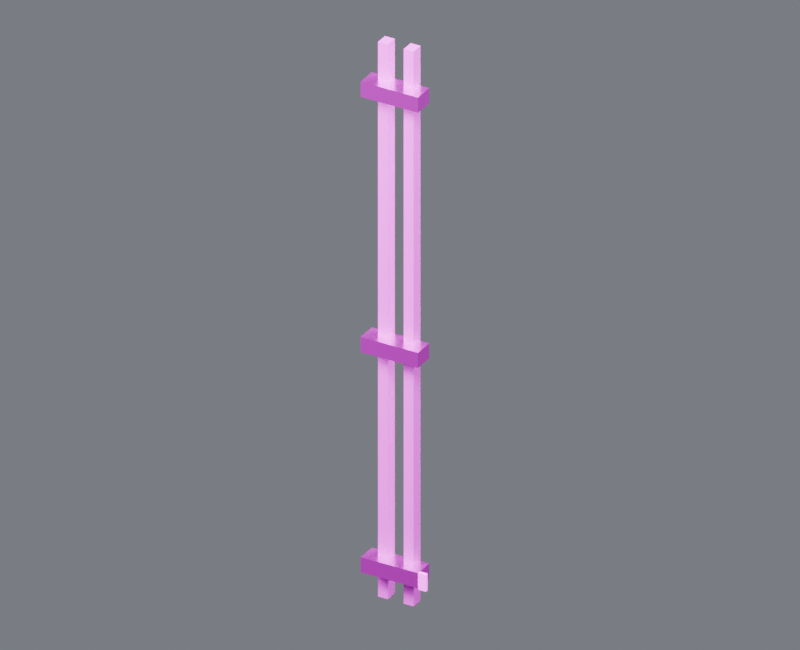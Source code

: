 # Source: pipe_riser_04.blend  (saved by Blender 4.5.87; exported with 4.5.12 LTS)
import bpy
from mathutils import Matrix  # noqa: F401  (used for matrix-valued properties, if any)

bpy.ops.wm.read_factory_settings(use_empty=True)
scene = bpy.context.scene
scene.name = 'Component_pipe_riser_04'

# ---- collections
col_01______pipe_riser_04 = bpy.data.collections.new('01_制作组件_pipe_riser_04'); scene.collection.children.link(col_01______pipe_riser_04)
col_04 = bpy.data.collections.new('墙面竖向管线_04_制作源'); col_01______pipe_riser_04.children.link(col_04)
col_02______pipe_riser_04 = bpy.data.collections.new('02_游戏输出_pipe_riser_04'); scene.collection.children.link(col_02______pipe_riser_04)
col_04_1 = bpy.data.collections.new('墙面竖向管线_04_输出包'); col_02______pipe_riser_04.children.link(col_04_1)
col_90_preview_component_pipe_riser_04 = bpy.data.collections.new('90_Preview_Component_pipe_riser_04'); scene.collection.children.link(col_90_preview_component_pipe_riser_04)

# ---- images (referenced by path relative to the original .blend; pixels are not part of the script)
import os
ASSET_DIR = os.environ.get("B2B_ASSET_DIR", "")  # directory of the original .blend (textures are referenced by path, not embedded)
HERE = os.path.dirname(os.path.abspath(__file__))  # packed textures are extracted next to this script under _unpacked/

def load_image(name, relpath, width, height, colorspace="sRGB"):
    """Load a texture the original file referenced (path relative to the .blend, or extracted next to this script)."""
    p = next((c for c in (os.path.join(HERE, relpath), os.path.join(ASSET_DIR, relpath)) if relpath and os.path.exists(c)), "")
    if p:
        img = bpy.data.images.load(p, check_existing=True)
        img.name = name
    else:  # same state as the original file: an image datablock whose file is absent (Cycles renders it pink)
        img = bpy.data.images.new(name, width, height)
        img.source = "FILE"
        img.filepath = "//" + (relpath or name)
    img.colorspace_settings.name = colorspace
    return img
img_10x10_512_png = load_image('设施低亮多巴胺色盘_10x10_512.png', '设施低亮多巴胺色盘_10x10_512.png', 1024, 1024, 'sRGB')

# ---- materials (node trees are filled in below, after node groups)
mat_02 = bpy.data.materials.new('02_细腻哑光_青绿大面')
mat_01 = bpy.data.materials.new('01_精工金属_紫色骨架')
mat_04_______ui = bpy.data.materials.new('04_柔和自发光_UI灯光')

# ---- material node trees
mat_02.use_nodes = True; mat_02.node_tree.nodes.clear()
_N = mat_02.node_tree.nodes; _L = mat_02.node_tree.links
n0 = _N.new('ShaderNodeUVMap'); n0.name = 'UV Map'; n0.location = (0, 0)
n0.uv_map = 'PaletteUV'
n1 = _N.new('ShaderNodeTexImage'); n1.name = 'Image Texture'; n1.location = (0, 0)
n1.image = img_10x10_512_png
n1.interpolation = 'Closest'
n2 = _N.new('ShaderNodeBsdfPrincipled'); n2.name = 'Principled BSDF'; n2.location = (0, 0)
n2.inputs[1].default_value = 0.02
n2.inputs[2].default_value = 0.7
n3 = _N.new('ShaderNodeOutputMaterial'); n3.name = 'Material Output'; n3.location = (0, 0)
_L.new(n0.outputs[0], n1.inputs[0])
_L.new(n1.outputs[0], n2.inputs[0])
_L.new(n2.outputs[0], n3.inputs[0])
n3.is_active_output = True
mat_01.use_nodes = True; mat_01.node_tree.nodes.clear()
_N = mat_01.node_tree.nodes; _L = mat_01.node_tree.links
n0 = _N.new('ShaderNodeUVMap'); n0.name = 'UV 贴图'; n0.location = (0, 0)
n0.uv_map = 'PaletteUV'
n1 = _N.new('ShaderNodeTexImage'); n1.name = '图像纹理'; n1.location = (0, 0)
n1.image = img_10x10_512_png
n1.interpolation = 'Closest'
n2 = _N.new('ShaderNodeBsdfPrincipled'); n2.name = '原理化 BSDF'; n2.location = (0, 0)
n2.inputs[1].default_value = 0.86
n2.inputs[2].default_value = 0.27
n3 = _N.new('ShaderNodeOutputMaterial'); n3.name = '材质输出'; n3.location = (0, 0)
_L.new(n0.outputs[0], n1.inputs[0])
_L.new(n1.outputs[0], n2.inputs[0])
_L.new(n2.outputs[0], n3.inputs[0])
n3.is_active_output = True
mat_04_______ui.use_nodes = True; mat_04_______ui.node_tree.nodes.clear()
_N = mat_04_______ui.node_tree.nodes; _L = mat_04_______ui.node_tree.links
n0 = _N.new('ShaderNodeUVMap'); n0.name = 'UV 贴图'; n0.location = (0, 0)
n0.uv_map = 'PaletteUV'
n1 = _N.new('ShaderNodeTexImage'); n1.name = '图像纹理'; n1.location = (0, 0)
n1.image = img_10x10_512_png
n1.interpolation = 'Closest'
n2 = _N.new('ShaderNodeBsdfPrincipled'); n2.name = '原理化 BSDF'; n2.location = (0, 0)
n2.inputs[2].default_value = 0.36
n2.inputs[28].default_value = 1.5
n3 = _N.new('ShaderNodeOutputMaterial'); n3.name = '材质输出'; n3.location = (0, 0)
_L.new(n0.outputs[0], n1.inputs[0])
_L.new(n1.outputs[0], n2.inputs[0])
_L.new(n2.outputs[0], n3.inputs[0])
_L.new(n1.outputs[0], n2.inputs[27])
n3.is_active_output = True

# ---- world
world_component_studio = bpy.data.worlds.new('Component_Studio'); scene.world = world_component_studio
world_component_studio.use_nodes = True; world_component_studio.node_tree.nodes.clear()
_N = world_component_studio.node_tree.nodes; _L = world_component_studio.node_tree.links
n0 = _N.new('ShaderNodeBackground'); n0.name = 'Background'; n0.location = (-200, 100)
n0.inputs[0].default_value = (0.3, 0.32, 0.36, 1.0)
n0.inputs[1].default_value = 0.45
n1 = _N.new('ShaderNodeOutputWorld'); n1.name = 'World Output'; n1.location = (200, 100)
_L.new(n0.outputs[0], n1.inputs[0])
n1.is_active_output = True

# ---- cameras
cam_camera_component_pipe_riser_04 = bpy.data.cameras.new('Camera_Component_pipe_riser_04')
cam_camera_component_pipe_riser_04.type = 'ORTHO'
cam_camera_component_pipe_riser_04.ortho_scale = 4.599

# ---- lights
light_key_component_pipe_riser_04 = bpy.data.lights.new('Key_Component_pipe_riser_04', 'AREA')
light_key_component_pipe_riser_04.energy = 2301.0
light_key_component_pipe_riser_04.size = 3.679
light_fill_component_pipe_riser_04 = bpy.data.lights.new('Fill_Component_pipe_riser_04', 'AREA')
light_fill_component_pipe_riser_04.energy = 1354.0
light_fill_component_pipe_riser_04.size = 3.679
light_rim_component_pipe_riser_04 = bpy.data.lights.new('Rim_Component_pipe_riser_04', 'AREA')
light_rim_component_pipe_riser_04.energy = 1760.0
light_rim_component_pipe_riser_04.size = 3.679

# ---- meshes
me_04______00_mesh = bpy.data.meshes.new('墙面竖向管线_04_制作_部件00_Mesh')
me_04______00_mesh.from_pydata([(-0.145, 0.0, 0.0), (-0.145, 0.0, 3.65), (-0.145, 0.08, 0.0), (-0.145, 0.08, 3.65), (-0.08, 0.0, 0.0), (-0.08, 0.0, 3.65), (-0.08, 0.08, 0.0), (-0.08, 0.08, 3.65)], [], [(0, 1, 3, 2), (2, 3, 7, 6), (6, 7, 5, 4), (4, 5, 1, 0), (2, 6, 4, 0), (7, 3, 1, 5)])
_uv = me_04______00_mesh.uv_layers.new(name='PaletteUV')
_uv.uv.foreach_set('vector', [0.926, 0.326, 0.974, 0.326, 0.974, 0.374, 0.926, 0.374, 0.926, 0.326, 0.974, 0.326, 0.974, 0.374, 0.926, 0.374, 0.926, 0.326, 0.974, 0.326, 0.974, 0.374, 0.926, 0.374, 0.926, 0.326, 0.974, 0.326, 0.974, 0.374, 0.926, 0.374, 0.926, 0.326, 0.974, 0.326, 0.974, 0.374, 0.926, 0.374, 0.926, 0.326, 0.974, 0.326, 0.974, 0.374, 0.926, 0.374])
me_04______00_mesh.materials.append(mat_02)
me_04______00_mesh.update()
me_04______01_mesh = bpy.data.meshes.new('墙面竖向管线_04_制作_部件01_Mesh')
me_04______01_mesh.from_pydata([(0.025, 0.0, 0.0), (0.025, 0.0, 3.65), (0.025, 0.08, 0.0), (0.025, 0.08, 3.65), (0.09, 0.0, 0.0), (0.09, 0.0, 3.65), (0.09, 0.08, 0.0), (0.09, 0.08, 3.65)], [], [(0, 1, 3, 2), (2, 3, 7, 6), (6, 7, 5, 4), (4, 5, 1, 0), (2, 6, 4, 0), (7, 3, 1, 5)])
_uv = me_04______01_mesh.uv_layers.new(name='PaletteUV')
_uv.uv.foreach_set('vector', [0.926, 0.326, 0.974, 0.326, 0.974, 0.374, 0.926, 0.374, 0.926, 0.326, 0.974, 0.326, 0.974, 0.374, 0.926, 0.374, 0.926, 0.326, 0.974, 0.326, 0.974, 0.374, 0.926, 0.374, 0.926, 0.326, 0.974, 0.326, 0.974, 0.374, 0.926, 0.374, 0.926, 0.326, 0.974, 0.326, 0.974, 0.374, 0.926, 0.374, 0.926, 0.326, 0.974, 0.326, 0.974, 0.374, 0.926, 0.374])
me_04______01_mesh.materials.append(mat_02)
me_04______01_mesh.update()
me_04______02_mesh = bpy.data.meshes.new('墙面竖向管线_04_制作_部件02_Mesh')
me_04______02_mesh.from_pydata([(-0.2175, -0.075, 0.175), (-0.2175, -0.075, 0.275), (-0.2175, 0.055, 0.175), (-0.2175, 0.055, 0.275), (0.1625, -0.075, 0.175), (0.1625, -0.075, 0.275), (0.1625, 0.055, 0.175), (0.1625, 0.055, 0.275)], [], [(0, 1, 3, 2), (2, 3, 7, 6), (6, 7, 5, 4), (4, 5, 1, 0), (2, 6, 4, 0), (7, 3, 1, 5)])
_uv = me_04______02_mesh.uv_layers.new(name='PaletteUV')
_uv.uv.foreach_set('vector', [0.926, 0.126, 0.974, 0.126, 0.974, 0.174, 0.926, 0.174, 0.926, 0.126, 0.974, 0.126, 0.974, 0.174, 0.926, 0.174, 0.926, 0.126, 0.974, 0.126, 0.974, 0.174, 0.926, 0.174, 0.926, 0.126, 0.974, 0.126, 0.974, 0.174, 0.926, 0.174, 0.926, 0.126, 0.974, 0.126, 0.974, 0.174, 0.926, 0.174, 0.926, 0.126, 0.974, 0.126, 0.974, 0.174, 0.926, 0.174])
me_04______02_mesh.materials.append(mat_01)
me_04______02_mesh.update()
me_04______03_mesh = bpy.data.meshes.new('墙面竖向管线_04_制作_部件03_Mesh')
me_04______03_mesh.from_pydata([(-0.2175, -0.075, 1.625), (-0.2175, -0.075, 1.725), (-0.2175, 0.055, 1.625), (-0.2175, 0.055, 1.725), (0.1625, -0.075, 1.625), (0.1625, -0.075, 1.725), (0.1625, 0.055, 1.625), (0.1625, 0.055, 1.725)], [], [(0, 1, 3, 2), (2, 3, 7, 6), (6, 7, 5, 4), (4, 5, 1, 0), (2, 6, 4, 0), (7, 3, 1, 5)])
_uv = me_04______03_mesh.uv_layers.new(name='PaletteUV')
_uv.uv.foreach_set('vector', [0.926, 0.126, 0.974, 0.126, 0.974, 0.174, 0.926, 0.174, 0.926, 0.126, 0.974, 0.126, 0.974, 0.174, 0.926, 0.174, 0.926, 0.126, 0.974, 0.126, 0.974, 0.174, 0.926, 0.174, 0.926, 0.126, 0.974, 0.126, 0.974, 0.174, 0.926, 0.174, 0.926, 0.126, 0.974, 0.126, 0.974, 0.174, 0.926, 0.174, 0.926, 0.126, 0.974, 0.126, 0.974, 0.174, 0.926, 0.174])
me_04______03_mesh.materials.append(mat_01)
me_04______03_mesh.update()
me_04______04_mesh = bpy.data.meshes.new('墙面竖向管线_04_制作_部件04_Mesh')
me_04______04_mesh.from_pydata([(-0.2175, -0.075, 3.305), (-0.2175, -0.075, 3.405), (-0.2175, 0.055, 3.305), (-0.2175, 0.055, 3.405), (0.1625, -0.075, 3.305), (0.1625, -0.075, 3.405), (0.1625, 0.055, 3.305), (0.1625, 0.055, 3.405)], [], [(0, 1, 3, 2), (2, 3, 7, 6), (6, 7, 5, 4), (4, 5, 1, 0), (2, 6, 4, 0), (7, 3, 1, 5)])
_uv = me_04______04_mesh.uv_layers.new(name='PaletteUV')
_uv.uv.foreach_set('vector', [0.926, 0.126, 0.974, 0.126, 0.974, 0.174, 0.926, 0.174, 0.926, 0.126, 0.974, 0.126, 0.974, 0.174, 0.926, 0.174, 0.926, 0.126, 0.974, 0.126, 0.974, 0.174, 0.926, 0.174, 0.926, 0.126, 0.974, 0.126, 0.974, 0.174, 0.926, 0.174, 0.926, 0.126, 0.974, 0.126, 0.974, 0.174, 0.926, 0.174, 0.926, 0.126, 0.974, 0.126, 0.974, 0.174, 0.926, 0.174])
me_04______04_mesh.materials.append(mat_01)
me_04______04_mesh.update()
me_04________mesh = bpy.data.meshes.new('墙面竖向管线_04_制作_自发光_Mesh')
me_04________mesh.from_pydata([(0.1675, -0.08, 0.17), (0.1675, -0.08, 0.28), (0.1675, -0.06, 0.17), (0.1675, -0.06, 0.28), (0.2175, -0.08, 0.17), (0.2175, -0.08, 0.28), (0.2175, -0.06, 0.17), (0.2175, -0.06, 0.28)], [], [(0, 1, 3, 2), (2, 3, 7, 6), (6, 7, 5, 4), (4, 5, 1, 0), (2, 6, 4, 0), (7, 3, 1, 5)])
_uv = me_04________mesh.uv_layers.new(name='PaletteUV')
_uv.uv.foreach_set('vector', [0.726, 0.626, 0.774, 0.626, 0.774, 0.674, 0.726, 0.674, 0.726, 0.626, 0.774, 0.626, 0.774, 0.674, 0.726, 0.674, 0.726, 0.626, 0.774, 0.626, 0.774, 0.674, 0.726, 0.674, 0.726, 0.626, 0.774, 0.626, 0.774, 0.674, 0.726, 0.674, 0.726, 0.626, 0.774, 0.626, 0.774, 0.674, 0.726, 0.674, 0.726, 0.626, 0.774, 0.626, 0.774, 0.674, 0.726, 0.674])
me_04________mesh.materials.append(mat_04_______ui)
me_04________mesh.update()
me_04______00_mesh_1 = bpy.data.meshes.new('墙面竖向管线_04_输出_部件00_Mesh')
me_04______00_mesh_1.from_pydata([(-0.145, 0.0, 0.0), (-0.145, 0.0, 3.65), (-0.145, 0.08, 0.0), (-0.145, 0.08, 3.65), (-0.08, 0.0, 0.0), (-0.08, 0.0, 3.65), (-0.08, 0.08, 0.0), (-0.08, 0.08, 3.65)], [], [(0, 1, 3, 2), (2, 3, 7, 6), (6, 7, 5, 4), (4, 5, 1, 0), (2, 6, 4, 0), (7, 3, 1, 5)])
_uv = me_04______00_mesh_1.uv_layers.new(name='PaletteUV')
_uv.uv.foreach_set('vector', [0.926, 0.326, 0.974, 0.326, 0.974, 0.374, 0.926, 0.374, 0.926, 0.326, 0.974, 0.326, 0.974, 0.374, 0.926, 0.374, 0.926, 0.326, 0.974, 0.326, 0.974, 0.374, 0.926, 0.374, 0.926, 0.326, 0.974, 0.326, 0.974, 0.374, 0.926, 0.374, 0.926, 0.326, 0.974, 0.326, 0.974, 0.374, 0.926, 0.374, 0.926, 0.326, 0.974, 0.326, 0.974, 0.374, 0.926, 0.374])
me_04______00_mesh_1.materials.append(mat_02)
me_04______00_mesh_1.update()
me_04______01_mesh_1 = bpy.data.meshes.new('墙面竖向管线_04_输出_部件01_Mesh')
me_04______01_mesh_1.from_pydata([(0.025, 0.0, 0.0), (0.025, 0.0, 3.65), (0.025, 0.08, 0.0), (0.025, 0.08, 3.65), (0.09, 0.0, 0.0), (0.09, 0.0, 3.65), (0.09, 0.08, 0.0), (0.09, 0.08, 3.65)], [], [(0, 1, 3, 2), (2, 3, 7, 6), (6, 7, 5, 4), (4, 5, 1, 0), (2, 6, 4, 0), (7, 3, 1, 5)])
_uv = me_04______01_mesh_1.uv_layers.new(name='PaletteUV')
_uv.uv.foreach_set('vector', [0.926, 0.326, 0.974, 0.326, 0.974, 0.374, 0.926, 0.374, 0.926, 0.326, 0.974, 0.326, 0.974, 0.374, 0.926, 0.374, 0.926, 0.326, 0.974, 0.326, 0.974, 0.374, 0.926, 0.374, 0.926, 0.326, 0.974, 0.326, 0.974, 0.374, 0.926, 0.374, 0.926, 0.326, 0.974, 0.326, 0.974, 0.374, 0.926, 0.374, 0.926, 0.326, 0.974, 0.326, 0.974, 0.374, 0.926, 0.374])
me_04______01_mesh_1.materials.append(mat_02)
me_04______01_mesh_1.update()
me_04______02_mesh_1 = bpy.data.meshes.new('墙面竖向管线_04_输出_部件02_Mesh')
me_04______02_mesh_1.from_pydata([(-0.2175, -0.075, 0.175), (-0.2175, -0.075, 0.275), (-0.2175, 0.055, 0.175), (-0.2175, 0.055, 0.275), (0.1625, -0.075, 0.175), (0.1625, -0.075, 0.275), (0.1625, 0.055, 0.175), (0.1625, 0.055, 0.275)], [], [(0, 1, 3, 2), (2, 3, 7, 6), (6, 7, 5, 4), (4, 5, 1, 0), (2, 6, 4, 0), (7, 3, 1, 5)])
_uv = me_04______02_mesh_1.uv_layers.new(name='PaletteUV')
_uv.uv.foreach_set('vector', [0.926, 0.126, 0.974, 0.126, 0.974, 0.174, 0.926, 0.174, 0.926, 0.126, 0.974, 0.126, 0.974, 0.174, 0.926, 0.174, 0.926, 0.126, 0.974, 0.126, 0.974, 0.174, 0.926, 0.174, 0.926, 0.126, 0.974, 0.126, 0.974, 0.174, 0.926, 0.174, 0.926, 0.126, 0.974, 0.126, 0.974, 0.174, 0.926, 0.174, 0.926, 0.126, 0.974, 0.126, 0.974, 0.174, 0.926, 0.174])
me_04______02_mesh_1.materials.append(mat_01)
me_04______02_mesh_1.update()
me_04______03_mesh_1 = bpy.data.meshes.new('墙面竖向管线_04_输出_部件03_Mesh')
me_04______03_mesh_1.from_pydata([(-0.2175, -0.075, 1.625), (-0.2175, -0.075, 1.725), (-0.2175, 0.055, 1.625), (-0.2175, 0.055, 1.725), (0.1625, -0.075, 1.625), (0.1625, -0.075, 1.725), (0.1625, 0.055, 1.625), (0.1625, 0.055, 1.725)], [], [(0, 1, 3, 2), (2, 3, 7, 6), (6, 7, 5, 4), (4, 5, 1, 0), (2, 6, 4, 0), (7, 3, 1, 5)])
_uv = me_04______03_mesh_1.uv_layers.new(name='PaletteUV')
_uv.uv.foreach_set('vector', [0.926, 0.126, 0.974, 0.126, 0.974, 0.174, 0.926, 0.174, 0.926, 0.126, 0.974, 0.126, 0.974, 0.174, 0.926, 0.174, 0.926, 0.126, 0.974, 0.126, 0.974, 0.174, 0.926, 0.174, 0.926, 0.126, 0.974, 0.126, 0.974, 0.174, 0.926, 0.174, 0.926, 0.126, 0.974, 0.126, 0.974, 0.174, 0.926, 0.174, 0.926, 0.126, 0.974, 0.126, 0.974, 0.174, 0.926, 0.174])
me_04______03_mesh_1.materials.append(mat_01)
me_04______03_mesh_1.update()
me_04______04_mesh_1 = bpy.data.meshes.new('墙面竖向管线_04_输出_部件04_Mesh')
me_04______04_mesh_1.from_pydata([(-0.2175, -0.075, 3.305), (-0.2175, -0.075, 3.405), (-0.2175, 0.055, 3.305), (-0.2175, 0.055, 3.405), (0.1625, -0.075, 3.305), (0.1625, -0.075, 3.405), (0.1625, 0.055, 3.305), (0.1625, 0.055, 3.405)], [], [(0, 1, 3, 2), (2, 3, 7, 6), (6, 7, 5, 4), (4, 5, 1, 0), (2, 6, 4, 0), (7, 3, 1, 5)])
_uv = me_04______04_mesh_1.uv_layers.new(name='PaletteUV')
_uv.uv.foreach_set('vector', [0.926, 0.126, 0.974, 0.126, 0.974, 0.174, 0.926, 0.174, 0.926, 0.126, 0.974, 0.126, 0.974, 0.174, 0.926, 0.174, 0.926, 0.126, 0.974, 0.126, 0.974, 0.174, 0.926, 0.174, 0.926, 0.126, 0.974, 0.126, 0.974, 0.174, 0.926, 0.174, 0.926, 0.126, 0.974, 0.126, 0.974, 0.174, 0.926, 0.174, 0.926, 0.126, 0.974, 0.126, 0.974, 0.174, 0.926, 0.174])
me_04______04_mesh_1.materials.append(mat_01)
me_04______04_mesh_1.update()
me_04________mesh_1 = bpy.data.meshes.new('墙面竖向管线_04_输出_自发光_Mesh')
me_04________mesh_1.from_pydata([(0.1675, -0.08, 0.17), (0.1675, -0.08, 0.28), (0.1675, -0.06, 0.17), (0.1675, -0.06, 0.28), (0.2175, -0.08, 0.17), (0.2175, -0.08, 0.28), (0.2175, -0.06, 0.17), (0.2175, -0.06, 0.28)], [], [(0, 1, 3, 2), (2, 3, 7, 6), (6, 7, 5, 4), (4, 5, 1, 0), (2, 6, 4, 0), (7, 3, 1, 5)])
_uv = me_04________mesh_1.uv_layers.new(name='PaletteUV')
_uv.uv.foreach_set('vector', [0.726, 0.626, 0.774, 0.626, 0.774, 0.674, 0.726, 0.674, 0.726, 0.626, 0.774, 0.626, 0.774, 0.674, 0.726, 0.674, 0.726, 0.626, 0.774, 0.626, 0.774, 0.674, 0.726, 0.674, 0.726, 0.626, 0.774, 0.626, 0.774, 0.674, 0.726, 0.674, 0.726, 0.626, 0.774, 0.626, 0.774, 0.674, 0.726, 0.674, 0.726, 0.626, 0.774, 0.626, 0.774, 0.674, 0.726, 0.674])
me_04________mesh_1.materials.append(mat_04_______ui)
me_04________mesh_1.update()

# ---- objects
ob_root_pipe_riser_04 = bpy.data.objects.new('ROOT_pipe_riser_04_制作源', None)
ob_04______00 = bpy.data.objects.new('墙面竖向管线_04_制作_部件00', me_04______00_mesh)
ob_04______01 = bpy.data.objects.new('墙面竖向管线_04_制作_部件01', me_04______01_mesh)
ob_04______02 = bpy.data.objects.new('墙面竖向管线_04_制作_部件02', me_04______02_mesh)
ob_04______03 = bpy.data.objects.new('墙面竖向管线_04_制作_部件03', me_04______03_mesh)
ob_04______04 = bpy.data.objects.new('墙面竖向管线_04_制作_部件04', me_04______04_mesh)
ob_04 = bpy.data.objects.new('墙面竖向管线_04_制作_自发光', me_04________mesh)
ob_root_pipe_riser_04_1 = bpy.data.objects.new('ROOT_pipe_riser_04_组件', None)
ob_04______00_1 = bpy.data.objects.new('墙面竖向管线_04_输出_部件00', me_04______00_mesh_1)
ob_04______01_1 = bpy.data.objects.new('墙面竖向管线_04_输出_部件01', me_04______01_mesh_1)
ob_04______02_1 = bpy.data.objects.new('墙面竖向管线_04_输出_部件02', me_04______02_mesh_1)
ob_04______03_1 = bpy.data.objects.new('墙面竖向管线_04_输出_部件03', me_04______03_mesh_1)
ob_04______04_1 = bpy.data.objects.new('墙面竖向管线_04_输出_部件04', me_04______04_mesh_1)
ob_04_1 = bpy.data.objects.new('墙面竖向管线_04_输出_自发光', me_04________mesh_1)
ob_camera_component_pipe_riser_04 = bpy.data.objects.new('Camera_Component_pipe_riser_04', cam_camera_component_pipe_riser_04)
ob_key_component_pipe_riser_04 = bpy.data.objects.new('Key_Component_pipe_riser_04', light_key_component_pipe_riser_04)
ob_fill_component_pipe_riser_04 = bpy.data.objects.new('Fill_Component_pipe_riser_04', light_fill_component_pipe_riser_04)
ob_rim_component_pipe_riser_04 = bpy.data.objects.new('Rim_Component_pipe_riser_04', light_rim_component_pipe_riser_04)

# ---- transforms, parenting, visibility, modifiers, constraints
ob_root_pipe_riser_04.location = (0.0, 0.0, 0.0)
ob_04______00.parent = ob_root_pipe_riser_04
ob_04______00.location = (0.0, 0.0, 0.0)
ob_04______01.parent = ob_root_pipe_riser_04
ob_04______01.location = (0.0, 0.0, 0.0)
ob_04______02.parent = ob_root_pipe_riser_04
ob_04______02.location = (0.0, 0.0, 0.0)
ob_04______03.parent = ob_root_pipe_riser_04
ob_04______03.location = (0.0, 0.0, 0.0)
ob_04______04.parent = ob_root_pipe_riser_04
ob_04______04.location = (0.0, 0.0, 0.0)
ob_04.parent = ob_root_pipe_riser_04
ob_04.location = (0.0, 0.0, 0.0)
ob_root_pipe_riser_04_1.location = (0.0, 0.0, 0.0)
ob_04______00_1.parent = ob_root_pipe_riser_04_1
ob_04______00_1.location = (0.0, 0.0, 0.0)
ob_04______01_1.parent = ob_root_pipe_riser_04_1
ob_04______01_1.location = (0.0, 0.0, 0.0)
ob_04______02_1.parent = ob_root_pipe_riser_04_1
ob_04______02_1.location = (0.0, 0.0, 0.0)
ob_04______03_1.parent = ob_root_pipe_riser_04_1
ob_04______03_1.location = (0.0, 0.0, 0.0)
ob_04______04_1.parent = ob_root_pipe_riser_04_1
ob_04______04_1.location = (0.0, 0.0, 0.0)
ob_04_1.parent = ob_root_pipe_riser_04_1
ob_04_1.location = (0.0, 0.0, 0.0)
ob_camera_component_pipe_riser_04.location = (3.188, -5.579, 5.411)
ob_camera_component_pipe_riser_04.rotation_euler = (1.062, 2.71e-08, 0.5191)
ob_key_component_pipe_riser_04.location = (2.943, -5.887, 10.66)
ob_key_component_pipe_riser_04.rotation_euler = (0.6405, -7.665e-08, 0.4636)
ob_fill_component_pipe_riser_04.location = (-5.887, -2.943, 4.768)
ob_fill_component_pipe_riser_04.rotation_euler = (1.15, 2.055e-08, -1.107)
ob_rim_component_pipe_riser_04.location = (2.943, 5.887, 7.712)
ob_rim_component_pipe_riser_04.rotation_euler = (0.8411, -2.635e-08, 2.678)

# ---- collection membership
col_04.objects.link(ob_root_pipe_riser_04)
col_04.objects.link(ob_04______00)
col_04.objects.link(ob_04______01)
col_04.objects.link(ob_04______02)
col_04.objects.link(ob_04______03)
col_04.objects.link(ob_04______04)
col_04.objects.link(ob_04)
col_04_1.objects.link(ob_root_pipe_riser_04_1)
col_04_1.objects.link(ob_04______00_1)
col_04_1.objects.link(ob_04______01_1)
col_04_1.objects.link(ob_04______02_1)
col_04_1.objects.link(ob_04______03_1)
col_04_1.objects.link(ob_04______04_1)
col_04_1.objects.link(ob_04_1)
col_90_preview_component_pipe_riser_04.objects.link(ob_camera_component_pipe_riser_04)
col_90_preview_component_pipe_riser_04.objects.link(ob_key_component_pipe_riser_04)
col_90_preview_component_pipe_riser_04.objects.link(ob_fill_component_pipe_riser_04)
col_90_preview_component_pipe_riser_04.objects.link(ob_rim_component_pipe_riser_04)
def _layer_coll(name, lc=None):
    lc = lc or bpy.context.view_layer.layer_collection
    for c in lc.children:
        if c.name == name: return c
        r = _layer_coll(name, c)
        if r: return r
_layer_coll('01_制作组件_pipe_riser_04').exclude = True
_layer_coll('墙面竖向管线_04_制作源').exclude = True

# ---- scene / render settings (as saved in the file)
scene.camera = ob_camera_component_pipe_riser_04
scene.frame_start = 1; scene.frame_end = 250; scene.frame_set(1)
scene.render.engine = 'CYCLES'
scene.render.image_settings.exr_codec = 'NONE'
scene.render.resolution_x = 800
scene.render.resolution_y = 650
scene.render.simplify_subdivision_render = 0
scene.render.simplify_child_particles_render = 0.0
scene.cycles.use_denoising = False
scene.cycles.samples = 8
scene.eevee.use_volume_custom_range = False
scene.eevee.use_fast_gi = False
scene.eevee.use_shadows = False
scene.view_settings.exposure = 0.5
scene.view_settings.white_balance_temperature = 0.0
scene.view_settings.white_balance_tint = 0.0
scene.view_settings.white_balance_whitepoint = (2.97, 0.5193, -0.0414)
bpy.context.view_layer.update()
